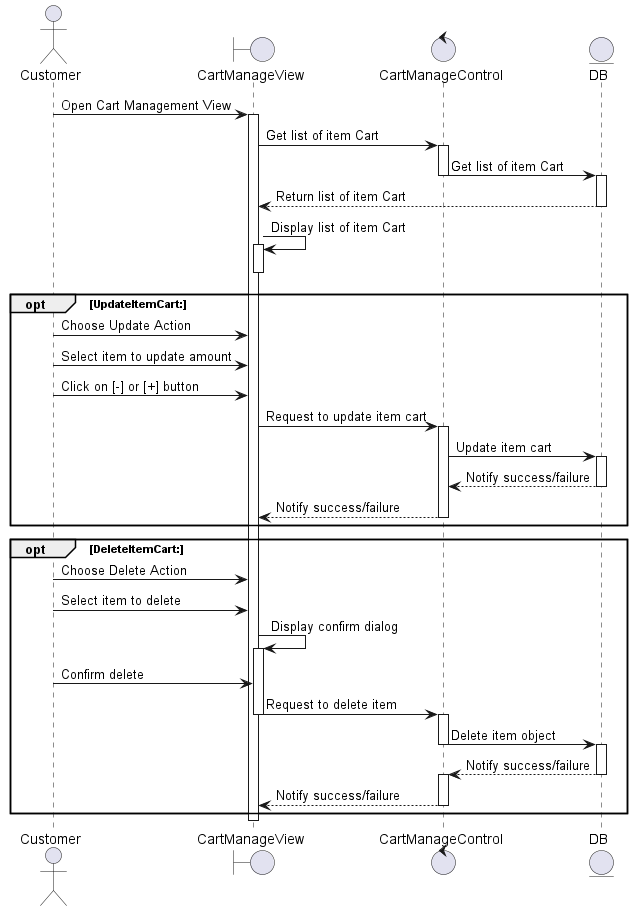

The diagram above was rendered by PlantUML. Its source (embedded in the PNG):
@startuml 
actor Customer 
boundary CartManageView 
control CartManageControl
entity DB 

Customer -> CartManageView: Open Cart Management View
activate CartManageView 
CartManageView -> CartManageControl : Get list of item Cart
activate CartManageControl 
CartManageControl -> DB: Get list of item Cart
deactivate CartManageControl
activate DB
DB --> CartManageView: Return list of item Cart
deactivate DB
CartManageView -> CartManageView: Display list of item Cart
activate CartManageView 
deactivate CartManageView 

opt UpdateItemCart:
    Customer -> CartManageView: Choose Update Action
    Customer -> CartManageView: Select item to update amount

    Customer-> CartManageView : Click on [-] or [+] button
    CartManageView -> CartManageControl: Request to update item cart
    activate CartManageControl    

    CartManageControl -> DB: Update item cart
    activate DB

    DB--> CartManageControl : Notify success/failure
    deactivate DB
    CartManageControl --> CartManageView: Notify success/failure
    deactivate CartManageControl
end  

opt DeleteItemCart:
    Customer -> CartManageView: Choose Delete Action
    Customer -> CartManageView: Select item to delete
    CartManageView -> CartManageView: Display confirm dialog
    activate CartManageView
    Customer -> CartManageView: Confirm delete
    
    CartManageView -> CartManageControl: Request to delete item
    deactivate CartManageView
    activate CartManageControl    

    CartManageControl -> DB: Delete item object
    deactivate CartManageControl
    activate DB
    DB--> CartManageControl : Notify success/failure
    deactivate DB
    activate CartManageControl
    CartManageControl --> CartManageView: Notify success/failure
    deactivate CartManageControl
end  

   deactivate CartManageView 
@enduml